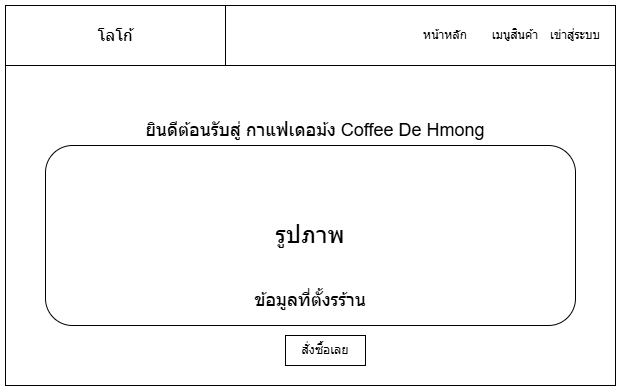

The diagram above was exported from draw.io. Its source (the exported page's mxGraphModel, read from the mxfile embedded in the PNG):
<mxGraphModel dx="838" dy="1135" grid="1" gridSize="10" guides="1" tooltips="1" connect="1" arrows="1" fold="1" page="1" pageScale="1" pageWidth="827" pageHeight="1169" math="0" shadow="0">
  <root>
    <mxCell id="0" />
    <mxCell id="1" parent="0" />
    <mxCell id="2" value="" style="rounded=0;whiteSpace=wrap;html=1;" vertex="1" parent="1">
      <mxGeometry x="40" y="60" width="610" height="320" as="geometry" />
    </mxCell>
    <mxCell id="3" value="&lt;font style=&quot;font-size: 24px;&quot;&gt;รูปภาพ&lt;/font&gt;" style="rounded=1;whiteSpace=wrap;html=1;" vertex="1" parent="1">
      <mxGeometry x="80" y="140" width="530" height="180" as="geometry" />
    </mxCell>
    <mxCell id="4" value="" style="rounded=0;whiteSpace=wrap;html=1;" vertex="1" parent="1">
      <mxGeometry x="40" width="610" height="60" as="geometry" />
    </mxCell>
    <mxCell id="5" value="&lt;font size=&quot;3&quot;&gt;โลโก้&lt;/font&gt;" style="rounded=0;whiteSpace=wrap;html=1;" vertex="1" parent="1">
      <mxGeometry x="40" width="220" height="60" as="geometry" />
    </mxCell>
    <mxCell id="6" value="หน้าหลัก" style="text;html=1;align=center;verticalAlign=middle;whiteSpace=wrap;rounded=0;" vertex="1" parent="1">
      <mxGeometry x="450" y="15" width="60" height="30" as="geometry" />
    </mxCell>
    <mxCell id="7" value="เมนูสินค้า" style="text;html=1;align=center;verticalAlign=middle;whiteSpace=wrap;rounded=0;" vertex="1" parent="1">
      <mxGeometry x="520" y="15" width="60" height="30" as="geometry" />
    </mxCell>
    <mxCell id="8" value="เข่าสู่ระบบ" style="text;html=1;align=center;verticalAlign=middle;whiteSpace=wrap;rounded=0;" vertex="1" parent="1">
      <mxGeometry x="580" y="15" width="60" height="30" as="geometry" />
    </mxCell>
    <mxCell id="9" value="&lt;font style=&quot;font-size: 18px;&quot;&gt;ยินดีต้อนรับสู่ กาแฟเดอม้ง Coffee De Hmong&lt;/font&gt;" style="text;html=1;align=center;verticalAlign=middle;whiteSpace=wrap;rounded=0;" vertex="1" parent="1">
      <mxGeometry x="120" y="110" width="460" height="30" as="geometry" />
    </mxCell>
    <mxCell id="10" value="สั่งซื้อเลย" style="rounded=0;whiteSpace=wrap;html=1;" vertex="1" parent="1">
      <mxGeometry x="320" y="330" width="80" height="30" as="geometry" />
    </mxCell>
    <mxCell id="11" value="&lt;span style=&quot;font-size: 18px;&quot;&gt;ข้อมูลที่ตั้งรร้าน&lt;/span&gt;" style="text;html=1;align=center;verticalAlign=middle;whiteSpace=wrap;rounded=0;" vertex="1" parent="1">
      <mxGeometry x="115" y="280" width="460" height="30" as="geometry" />
    </mxCell>
  </root>
</mxGraphModel>